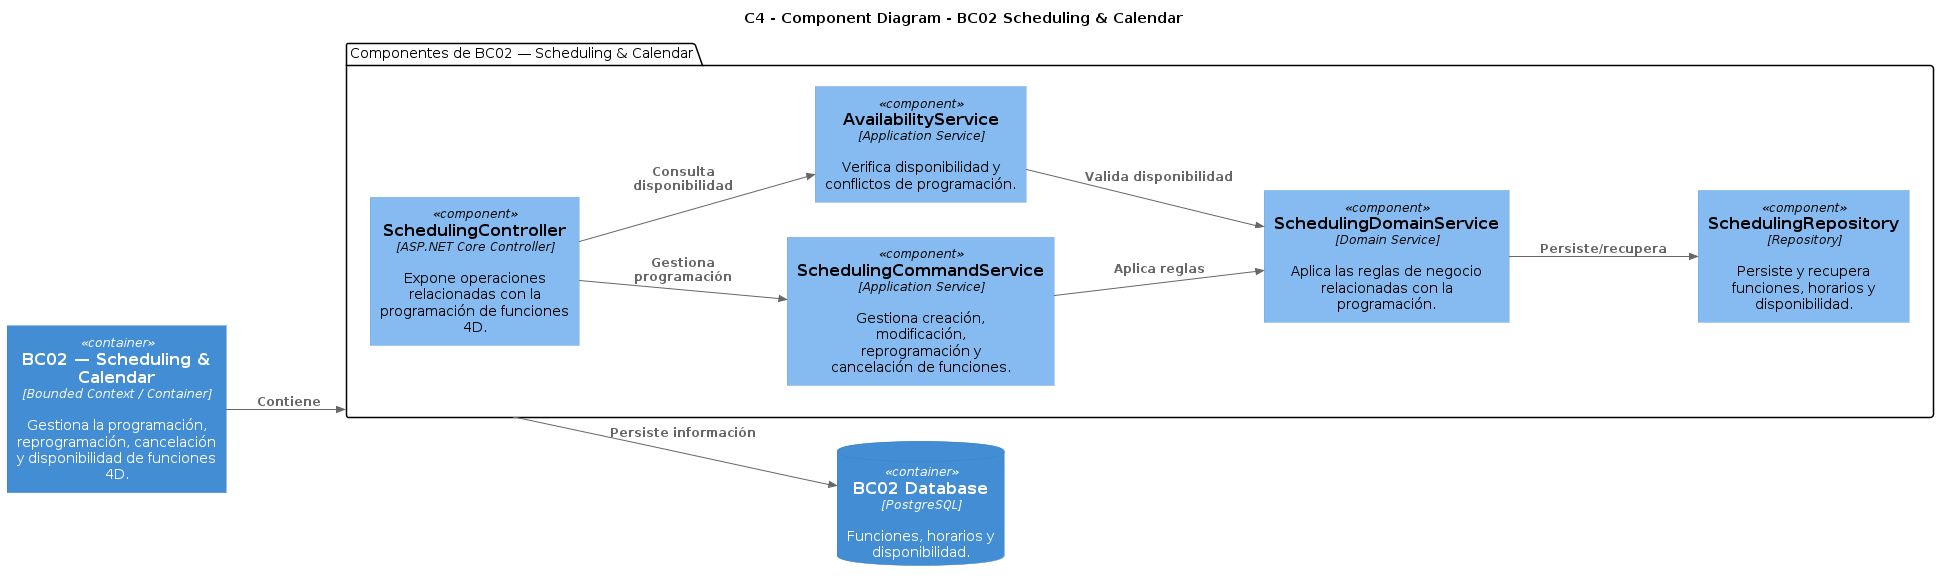

The diagram above was rendered by PlantUML. Its source (embedded in the PNG):
@startuml
!include https://raw.githubusercontent.com/plantuml-stdlib/C4-PlantUML/master/C4_Component.puml

LAYOUT_LEFT_RIGHT()
title C4 - Component Diagram - BC02 Scheduling & Calendar


' ============================================================
' BOUNDED CONTEXT / CONTAINER
' ============================================================

Container(bc, "BC02 — Scheduling & Calendar", "Bounded Context / Container", "Gestiona la programación, reprogramación, cancelación y disponibilidad de funciones 4D.")


' ============================================================
' COMPONENTES DE BC02
' ============================================================

package "Componentes de BC02 — Scheduling & Calendar" as boundary {

    Component(c1, "SchedulingController", "ASP.NET Core Controller", "Expone operaciones relacionadas con la programación de funciones 4D.")

    Component(c2, "SchedulingCommandService", "Application Service", "Gestiona creación, modificación, reprogramación y cancelación de funciones.")

    Component(c3, "AvailabilityService", "Application Service", "Verifica disponibilidad y conflictos de programación.")

    Component(c4, "SchedulingDomainService", "Domain Service", "Aplica las reglas de negocio relacionadas con la programación.")

    Component(c5, "SchedulingRepository", "Repository", "Persiste y recupera funciones, horarios y disponibilidad.")
}


' ============================================================
' BASE DE DATOS
' ============================================================

ContainerDb(db, "BC02 Database", "PostgreSQL", "Funciones, horarios y disponibilidad.")


' ============================================================
' CONTAINER -> RECUADRO DE COMPONENTES
' ============================================================

Rel(bc, boundary, "Contiene")


' ============================================================
' RELACIONES INTERNAS
' ============================================================

Rel(c1, c2, "Gestiona programación")

Rel(c1, c3, "Consulta disponibilidad")

Rel(c2, c4, "Aplica reglas")

Rel(c3, c4, "Valida disponibilidad")

Rel(c4, c5, "Persiste/recupera")


' ============================================================
' RECUADRO -> BASE DE DATOS
' ============================================================

Rel(boundary, db, "Persiste información")
@enduml